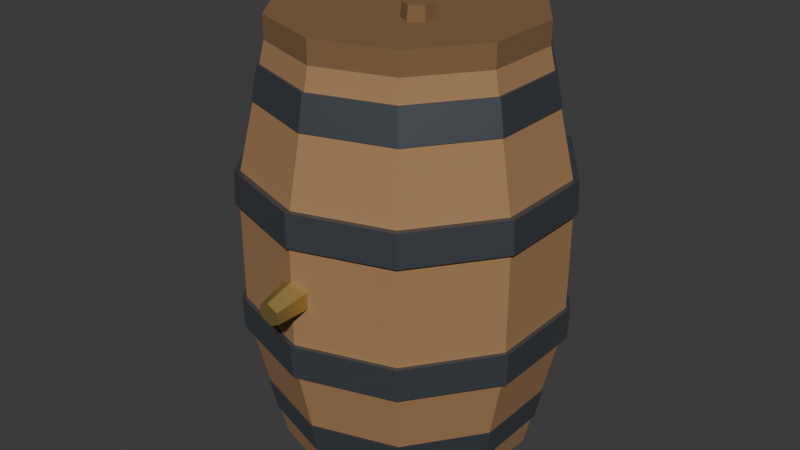 # Source: prop_barrel.blend  (saved by Blender 5.2.45; exported with 4.5.12 LTS)
import bpy
from mathutils import Matrix  # noqa: F401  (used for matrix-valued properties, if any)

bpy.ops.wm.read_factory_settings(use_empty=True)
scene = bpy.context.scene
scene.name = 'Barrel'

# ---- collections
col_collection = bpy.data.collections.new('Collection'); scene.collection.children.link(col_collection)

# ---- materials (node trees are filled in below, after node groups)
mat_prop_wood = bpy.data.materials.new('Prop_Wood')
mat_prop_wood.diffuse_color = (0.36, 0.2, 0.09, 1.0)
mat_prop_wooddark = bpy.data.materials.new('Prop_WoodDark')
mat_prop_wooddark.diffuse_color = (0.22, 0.12, 0.05, 1.0)
mat_prop_woodlight = bpy.data.materials.new('Prop_WoodLight')
mat_prop_woodlight.diffuse_color = (0.48, 0.28, 0.13, 1.0)
mat_prop_iron = bpy.data.materials.new('Prop_Iron')
mat_prop_iron.diffuse_color = (0.18, 0.2, 0.23, 1.0)
mat_prop_brass = bpy.data.materials.new('Prop_Brass')
mat_prop_brass.diffuse_color = (0.76, 0.54, 0.18, 1.0)

# ---- material node trees
mat_prop_wood.use_nodes = True; mat_prop_wood.node_tree.nodes.clear()
_N = mat_prop_wood.node_tree.nodes; _L = mat_prop_wood.node_tree.links
n0 = _N.new('ShaderNodeBsdfPrincipled'); n0.name = 'Принципиальный BSDF'; n0.location = (-200, 100)
n0.inputs[0].default_value = (0.36, 0.2, 0.09, 1.0)
n0.inputs[2].default_value = 0.82
n0.inputs[10].default_value = 0.005
n1 = _N.new('ShaderNodeOutputMaterial'); n1.name = 'Вывод материала'; n1.location = (200, 100)
_L.new(n0.outputs[0], n1.inputs[0])
n1.is_active_output = True
mat_prop_wooddark.use_nodes = True; mat_prop_wooddark.node_tree.nodes.clear()
_N = mat_prop_wooddark.node_tree.nodes; _L = mat_prop_wooddark.node_tree.links
n0 = _N.new('ShaderNodeBsdfPrincipled'); n0.name = 'Принципиальный BSDF'; n0.location = (-200, 100)
n0.inputs[0].default_value = (0.22, 0.12, 0.05, 1.0)
n0.inputs[2].default_value = 0.88
n0.inputs[10].default_value = 0.005
n1 = _N.new('ShaderNodeOutputMaterial'); n1.name = 'Вывод материала'; n1.location = (200, 100)
_L.new(n0.outputs[0], n1.inputs[0])
n1.is_active_output = True
mat_prop_woodlight.use_nodes = True; mat_prop_woodlight.node_tree.nodes.clear()
_N = mat_prop_woodlight.node_tree.nodes; _L = mat_prop_woodlight.node_tree.links
n0 = _N.new('ShaderNodeBsdfPrincipled'); n0.name = 'Принципиальный BSDF'; n0.location = (-200, 100)
n0.inputs[0].default_value = (0.48, 0.28, 0.13, 1.0)
n0.inputs[2].default_value = 0.78
n0.inputs[10].default_value = 0.005
n1 = _N.new('ShaderNodeOutputMaterial'); n1.name = 'Вывод материала'; n1.location = (200, 100)
_L.new(n0.outputs[0], n1.inputs[0])
n1.is_active_output = True
mat_prop_iron.use_nodes = True; mat_prop_iron.node_tree.nodes.clear()
_N = mat_prop_iron.node_tree.nodes; _L = mat_prop_iron.node_tree.links
n0 = _N.new('ShaderNodeBsdfPrincipled'); n0.name = 'Принципиальный BSDF'; n0.location = (-200, 100)
n0.inputs[0].default_value = (0.18, 0.2, 0.23, 1.0)
n0.inputs[1].default_value = 0.82
n0.inputs[2].default_value = 0.42
n0.inputs[10].default_value = 0.005
n1 = _N.new('ShaderNodeOutputMaterial'); n1.name = 'Вывод материала'; n1.location = (200, 100)
_L.new(n0.outputs[0], n1.inputs[0])
n1.is_active_output = True
mat_prop_brass.use_nodes = True; mat_prop_brass.node_tree.nodes.clear()
_N = mat_prop_brass.node_tree.nodes; _L = mat_prop_brass.node_tree.links
n0 = _N.new('ShaderNodeBsdfPrincipled'); n0.name = 'Принципиальный BSDF'; n0.location = (-200, 100)
n0.inputs[0].default_value = (0.76, 0.54, 0.18, 1.0)
n0.inputs[1].default_value = 0.85
n0.inputs[2].default_value = 0.35
n0.inputs[10].default_value = 0.005
n1 = _N.new('ShaderNodeOutputMaterial'); n1.name = 'Вывод материала'; n1.location = (200, 100)
_L.new(n0.outputs[0], n1.inputs[0])
n1.is_active_output = True

# ---- world
world_world = bpy.data.worlds.new('World'); scene.world = world_world
world_world.use_nodes = True; world_world.node_tree.nodes.clear()
_N = world_world.node_tree.nodes; _L = world_world.node_tree.links
n0 = _N.new('ShaderNodeOutputWorld'); n0.name = 'World Output'; n0.location = (200, 100)
n1 = _N.new('ShaderNodeBackground'); n1.name = 'Background'; n1.location = (-200, 100)
n1.inputs[0].default_value = (0.05088, 0.05088, 0.05088, 1.0)
_L.new(n1.outputs[0], n0.inputs[0])
n0.is_active_output = True
world_world.color = (0.05088, 0.05088, 0.05088)
world_world.sun_shadow_jitter_overblur = 0.0

# ---- meshes
me_barrelmesh = bpy.data.meshes.new('BarrelMesh')
me_barrelmesh.from_pydata([(0.0, 0.23, 0.0), (0.0, 0.29, 0.26), (0.1352, 0.1861, 0.0), (0.1705, 0.2346, 0.26), (0.2187, 0.07107, 0.0), (0.2758, 0.08961, 0.26), (0.2187, -0.07107, 0.0), (0.2758, -0.08961, 0.26), (0.1352, -0.1861, 0.0), (0.1705, -0.2346, 0.26), (0.0, -0.23, 0.0), (0.0, -0.29, 0.26), (-0.1352, -0.1861, 0.0), (-0.1705, -0.2346, 0.26), (-0.2187, -0.07107, 0.0), (-0.2758, -0.08961, 0.26), (-0.2187, 0.07107, 0.0), (-0.2758, 0.08961, 0.26), (-0.1352, 0.1861, 0.0), (-0.1705, 0.2346, 0.26), (0.0, 0.29, 0.26), (0.0, 0.29, 0.52), (0.1705, 0.2346, 0.26), (0.1705, 0.2346, 0.52), (0.2758, 0.08961, 0.26), (0.2758, 0.08961, 0.52), (0.2758, -0.08961, 0.26), (0.2758, -0.08961, 0.52), (0.1705, -0.2346, 0.26), (0.1705, -0.2346, 0.52), (0.0, -0.29, 0.26), (0.0, -0.29, 0.52), (-0.1705, -0.2346, 0.26), (-0.1705, -0.2346, 0.52), (-0.2758, -0.08961, 0.26), (-0.2758, -0.08961, 0.52), (-0.2758, 0.08961, 0.26), (-0.2758, 0.08961, 0.52), (-0.1705, 0.2346, 0.26), (-0.1705, 0.2346, 0.52), (0.0, 0.29, 0.52), (0.0, 0.23, 0.78), (0.1705, 0.2346, 0.52), (0.1352, 0.1861, 0.78), (0.2758, 0.08961, 0.52), (0.2187, 0.07107, 0.78), (0.2758, -0.08961, 0.52), (0.2187, -0.07107, 0.78), (0.1705, -0.2346, 0.52), (0.1352, -0.1861, 0.78), (0.0, -0.29, 0.52), (0.0, -0.23, 0.78), (-0.1705, -0.2346, 0.52), (-0.1352, -0.1861, 0.78), (-0.2758, -0.08961, 0.52), (-0.2187, -0.07107, 0.78), (-0.2758, 0.08961, 0.52), (-0.2187, 0.07107, 0.78), (-0.1705, 0.2346, 0.52), (-0.1352, 0.1861, 0.78), (0.0, 0.235, 0.74), (0.0, 0.235, 0.8), (0.1381, 0.1901, 0.74), (0.1381, 0.1901, 0.8), (0.2235, 0.07262, 0.74), (0.2235, 0.07262, 0.8), (0.2235, -0.07262, 0.74), (0.2235, -0.07262, 0.8), (0.1381, -0.1901, 0.74), (0.1381, -0.1901, 0.8), (0.0, -0.235, 0.74), (0.0, -0.235, 0.8), (-0.1381, -0.1901, 0.74), (-0.1381, -0.1901, 0.8), (-0.2235, -0.07262, 0.74), (-0.2235, -0.07262, 0.8), (-0.2235, 0.07262, 0.74), (-0.2235, 0.07262, 0.8), (-0.1381, 0.1901, 0.74), (-0.1381, 0.1901, 0.8), (0.0, 0.21, 0.75), (0.0, 0.21, 0.785), (0.1234, 0.1699, 0.75), (0.1234, 0.1699, 0.785), (0.1997, 0.06489, 0.75), (0.1997, 0.06489, 0.785), (0.1997, -0.06489, 0.75), (0.1997, -0.06489, 0.785), (0.1234, -0.1699, 0.75), (0.1234, -0.1699, 0.785), (0.0, -0.21, 0.75), (0.0, -0.21, 0.785), (-0.1234, -0.1699, 0.75), (-0.1234, -0.1699, 0.785), (-0.1997, -0.06489, 0.75), (-0.1997, -0.06489, 0.785), (-0.1997, 0.06489, 0.75), (-0.1997, 0.06489, 0.785), (-0.1234, 0.1699, 0.75), (-0.1234, 0.1699, 0.785), (-0.076, -0.19, 0.781), (-0.076, -0.19, 0.791), (-0.076, 0.19, 0.781), (-0.076, 0.19, 0.791), (-0.064, -0.19, 0.781), (-0.064, -0.19, 0.791), (-0.064, 0.19, 0.781), (-0.064, 0.19, 0.791), (0.064, -0.19, 0.781), (0.064, -0.19, 0.791), (0.064, 0.19, 0.781), (0.064, 0.19, 0.791), (0.076, -0.19, 0.781), (0.076, -0.19, 0.791), (0.076, 0.19, 0.781), (0.076, 0.19, 0.791), (0.06, -0.018, 0.78), (0.06, -0.024, 0.825), (0.08771, -0.034, 0.78), (0.08252, -0.037, 0.825), (0.08771, -0.066, 0.78), (0.08252, -0.063, 0.825), (0.06, -0.082, 0.78), (0.06, -0.076, 0.825), (0.03229, -0.066, 0.78), (0.03748, -0.063, 0.825), (0.03229, -0.034, 0.78), (0.03748, -0.037, 0.825), (0.0, 0.248, 0.06), (0.0, 0.26, 0.12), (0.1458, 0.2006, 0.06), (0.1528, 0.2103, 0.12), (0.2359, 0.07664, 0.06), (0.2473, 0.08034, 0.12), (0.2359, -0.07664, 0.06), (0.2473, -0.08034, 0.12), (0.1458, -0.2006, 0.06), (0.1528, -0.2103, 0.12), (0.0, -0.248, 0.06), (0.0, -0.26, 0.12), (-0.1458, -0.2006, 0.06), (-0.1528, -0.2103, 0.12), (-0.2359, -0.07664, 0.06), (-0.2473, -0.08034, 0.12), (-0.2359, 0.07664, 0.06), (-0.2473, 0.08034, 0.12), (-0.1458, 0.2006, 0.06), (-0.1528, 0.2103, 0.12), (0.0, 0.296, 0.24), (0.0, 0.298, 0.3), (0.174, 0.2395, 0.24), (0.1752, 0.2411, 0.3), (0.2815, 0.09147, 0.24), (0.2834, 0.09209, 0.3), (0.2815, -0.09147, 0.24), (0.2834, -0.09209, 0.3), (0.174, -0.2395, 0.24), (0.1752, -0.2411, 0.3), (0.0, -0.296, 0.24), (0.0, -0.298, 0.3), (-0.174, -0.2395, 0.24), (-0.1752, -0.2411, 0.3), (-0.2815, -0.09147, 0.24), (-0.2834, -0.09209, 0.3), (-0.2815, 0.09147, 0.24), (-0.2834, 0.09209, 0.3), (-0.174, 0.2395, 0.24), (-0.1752, 0.2411, 0.3), (0.0, 0.298, 0.48), (0.0, 0.296, 0.54), (0.1752, 0.2411, 0.48), (0.174, 0.2395, 0.54), (0.2834, 0.09209, 0.48), (0.2815, 0.09147, 0.54), (0.2834, -0.09209, 0.48), (0.2815, -0.09147, 0.54), (0.1752, -0.2411, 0.48), (0.174, -0.2395, 0.54), (0.0, -0.298, 0.48), (0.0, -0.296, 0.54), (-0.1752, -0.2411, 0.48), (-0.174, -0.2395, 0.54), (-0.2834, -0.09209, 0.48), (-0.2815, -0.09147, 0.54), (-0.2834, 0.09209, 0.48), (-0.2815, 0.09147, 0.54), (-0.1752, 0.2411, 0.48), (-0.174, 0.2395, 0.54), (0.0, 0.26, 0.66), (0.0, 0.248, 0.72), (0.1528, 0.2103, 0.66), (0.1458, 0.2006, 0.72), (0.2473, 0.08034, 0.66), (0.2359, 0.07664, 0.72), (0.2473, -0.08034, 0.66), (0.2359, -0.07664, 0.72), (0.1528, -0.2103, 0.66), (0.1458, -0.2006, 0.72), (0.0, -0.26, 0.66), (0.0, -0.248, 0.72), (-0.1528, -0.2103, 0.66), (-0.1458, -0.2006, 0.72), (-0.2473, -0.08034, 0.66), (-0.2359, -0.07664, 0.72), (-0.2473, 0.08034, 0.66), (-0.2359, 0.07664, 0.72), (-0.1528, 0.2103, 0.66), (-0.1458, 0.2006, 0.72), (0.0, -0.2745, 0.4217), (0.0, -0.3431, 0.4018), (0.02771, -0.2723, 0.4058), (0.01905, -0.3416, 0.3909), (0.02771, -0.2677, 0.3742), (0.01905, -0.3384, 0.3691), (0.0, -0.2655, 0.3583), (0.0, -0.3369, 0.3582), (-0.02771, -0.2677, 0.3742), (-0.01905, -0.3384, 0.3691), (-0.02771, -0.2723, 0.4058), (-0.01905, -0.3416, 0.3909)], [], [(0, 1, 3, 2), (2, 3, 5, 4), (4, 5, 7, 6), (6, 7, 9, 8), (8, 9, 11, 10), (10, 11, 13, 12), (12, 13, 15, 14), (14, 15, 17, 16), (3, 1, 19, 17, 15, 13, 11, 9, 7, 5), (16, 17, 19, 18), (18, 19, 1, 0), (0, 2, 4, 6, 8, 10, 12, 14, 16, 18), (20, 21, 23, 22), (22, 23, 25, 24), (24, 25, 27, 26), (26, 27, 29, 28), (28, 29, 31, 30), (30, 31, 33, 32), (32, 33, 35, 34), (34, 35, 37, 36), (23, 21, 39, 37, 35, 33, 31, 29, 27, 25), (36, 37, 39, 38), (38, 39, 21, 20), (20, 22, 24, 26, 28, 30, 32, 34, 36, 38), (40, 41, 43, 42), (42, 43, 45, 44), (44, 45, 47, 46), (46, 47, 49, 48), (48, 49, 51, 50), (50, 51, 53, 52), (52, 53, 55, 54), (54, 55, 57, 56), (43, 41, 59, 57, 55, 53, 51, 49, 47, 45), (56, 57, 59, 58), (58, 59, 41, 40), (40, 42, 44, 46, 48, 50, 52, 54, 56, 58), (60, 61, 63, 62), (62, 63, 65, 64), (64, 65, 67, 66), (66, 67, 69, 68), (68, 69, 71, 70), (70, 71, 73, 72), (72, 73, 75, 74), (74, 75, 77, 76), (63, 61, 79, 77, 75, 73, 71, 69, 67, 65), (76, 77, 79, 78), (78, 79, 61, 60), (60, 62, 64, 66, 68, 70, 72, 74, 76, 78), (80, 81, 83, 82), (82, 83, 85, 84), (84, 85, 87, 86), (86, 87, 89, 88), (88, 89, 91, 90), (90, 91, 93, 92), (92, 93, 95, 94), (94, 95, 97, 96), (83, 81, 99, 97, 95, 93, 91, 89, 87, 85), (96, 97, 99, 98), (98, 99, 81, 80), (80, 82, 84, 86, 88, 90, 92, 94, 96, 98), (100, 101, 103, 102), (102, 103, 107, 106), (106, 107, 105, 104), (104, 105, 101, 100), (102, 106, 104, 100), (107, 103, 101, 105), (108, 109, 111, 110), (110, 111, 115, 114), (114, 115, 113, 112), (112, 113, 109, 108), (110, 114, 112, 108), (115, 111, 109, 113), (116, 117, 119, 118), (118, 119, 121, 120), (120, 121, 123, 122), (122, 123, 125, 124), (119, 117, 127, 125, 123, 121), (124, 125, 127, 126), (126, 127, 117, 116), (116, 118, 120, 122, 124, 126), (128, 129, 131, 130), (130, 131, 133, 132), (132, 133, 135, 134), (134, 135, 137, 136), (136, 137, 139, 138), (138, 139, 141, 140), (140, 141, 143, 142), (142, 143, 145, 144), (131, 129, 147, 145, 143, 141, 139, 137, 135, 133), (144, 145, 147, 146), (146, 147, 129, 128), (128, 130, 132, 134, 136, 138, 140, 142, 144, 146), (148, 149, 151, 150), (150, 151, 153, 152), (152, 153, 155, 154), (154, 155, 157, 156), (156, 157, 159, 158), (158, 159, 161, 160), (160, 161, 163, 162), (162, 163, 165, 164), (151, 149, 167, 165, 163, 161, 159, 157, 155, 153), (164, 165, 167, 166), (166, 167, 149, 148), (148, 150, 152, 154, 156, 158, 160, 162, 164, 166), (168, 169, 171, 170), (170, 171, 173, 172), (172, 173, 175, 174), (174, 175, 177, 176), (176, 177, 179, 178), (178, 179, 181, 180), (180, 181, 183, 182), (182, 183, 185, 184), (171, 169, 187, 185, 183, 181, 179, 177, 175, 173), (184, 185, 187, 186), (186, 187, 169, 168), (168, 170, 172, 174, 176, 178, 180, 182, 184, 186), (188, 189, 191, 190), (190, 191, 193, 192), (192, 193, 195, 194), (194, 195, 197, 196), (196, 197, 199, 198), (198, 199, 201, 200), (200, 201, 203, 202), (202, 203, 205, 204), (191, 189, 207, 205, 203, 201, 199, 197, 195, 193), (204, 205, 207, 206), (206, 207, 189, 188), (188, 190, 192, 194, 196, 198, 200, 202, 204, 206), (208, 209, 211, 210), (210, 211, 213, 212), (212, 213, 215, 214), (214, 215, 217, 216), (211, 209, 219, 217, 215, 213), (216, 217, 219, 218), (218, 219, 209, 208), (208, 210, 212, 214, 216, 218)])
me_barrelmesh.polygons.foreach_set('material_index', [0, 0, 0, 0, 0, 0, 0, 0, 0, 0, 0, 0, 0, 0, 0, 0, 0, 0, 0, 0, 0, 0, 0, 0, 0, 0, 0, 0, 0, 0, 0, 0, 0, 0, 0, 0, 1, 1, 1, 1, 1, 1, 1, 1, 1, 1, 1, 1, 2, 2, 2, 2, 2, 2, 2, 2, 2, 2, 2, 2, 1, 1, 1, 1, 1, 1, 1, 1, 1, 1, 1, 1, 1, 1, 1, 1, 1, 1, 1, 1, 3, 3, 3, 3, 3, 3, 3, 3, 3, 3, 3, 3, 3, 3, 3, 3, 3, 3, 3, 3, 3, 3, 3, 3, 3, 3, 3, 3, 3, 3, 3, 3, 3, 3, 3, 3, 3, 3, 3, 3, 3, 3, 3, 3, 3, 3, 3, 3, 4, 4, 4, 4, 4, 4, 4, 4])
me_barrelmesh.materials.append(mat_prop_wood)
me_barrelmesh.materials.append(mat_prop_wooddark)
me_barrelmesh.materials.append(mat_prop_woodlight)
me_barrelmesh.materials.append(mat_prop_iron)
me_barrelmesh.materials.append(mat_prop_brass)
me_barrelmesh.update()

# ---- objects
ob_barrel = bpy.data.objects.new('Barrel', me_barrelmesh)

# ---- transforms, parenting, visibility, modifiers, constraints
ob_barrel.location = (0.0, 0.0, 0.0)

# ---- collection membership
scene.collection.objects.link(ob_barrel)

# ---- scene / render settings (as saved in the file)
scene.frame_start = 1; scene.frame_end = 250; scene.frame_set(1)
scene.render.engine = 'BLENDER_EEVEE_NEXT'
scene.render.bake_bias = 0.0
scene.render.bake_samples = 0
scene.render.compositor_device = 'GPU'
scene.eevee.use_volume_custom_range = False
scene.eevee.fast_gi_thickness_near = 0.1
scene.eevee.fast_gi_thickness_far = 0.0
scene.eevee.ray_tracing_options.screen_trace_thickness = 0.1
bpy.context.view_layer.update()

# ---- added for rendering (the .blend has no active camera and no usable light): camera, sun
cam_auto = bpy.data.cameras.new('AutoCamera')
cam_auto.lens = 50.0
cam_auto.sensor_width = 36.0
cam_auto.clip_end = 1000.0
ob_auto_camera = bpy.data.objects.new('AutoCamera', cam_auto)
scene.collection.objects.link(ob_auto_camera)
ob_auto_camera.location = (1.09979, -1.3423, 1.29233)
ob_auto_camera.rotation_euler = (1.09748, -7.21219e-08, 0.694738)
scene.camera = ob_auto_camera
light_auto_sun = bpy.data.lights.new('AutoSun', 'SUN')
light_auto_sun.energy = 3.0
light_auto_sun.angle = 0.0523599
ob_auto_sun = bpy.data.objects.new('AutoSun', light_auto_sun)
scene.collection.objects.link(ob_auto_sun)
ob_auto_sun.rotation_euler = (0.872665, 0.174533, 0.523599)
bpy.context.view_layer.update()
